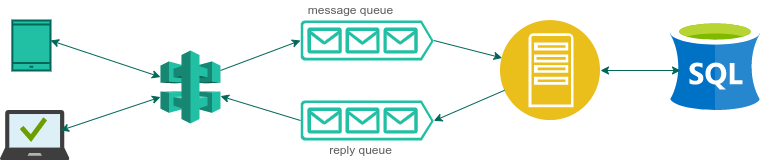

The diagram above was exported from draw.io. Its source (the exported page's mxGraphModel, read from the mxfile embedded in the PNG):
<mxGraphModel dx="1102" dy="588" grid="1" gridSize="10" guides="1" tooltips="1" connect="1" arrows="1" fold="1" page="1" pageScale="1" pageWidth="850" pageHeight="1100" math="0" shadow="0">
  <root>
    <mxCell id="0" />
    <mxCell id="1" parent="0" />
    <mxCell id="yLkKWNeh8sYa-RdqQuEm-1" value="" style="html=1;verticalLabelPosition=bottom;align=center;verticalAlign=top;strokeWidth=2;strokeColor=#006658;shadow=0;dashed=0;shape=mxgraph.ios7.icons.smartphone;fillColor=#21C0A5;fontColor=#5C5C5C;rounded=0;" parent="1" vertex="1">
      <mxGeometry x="81.84" y="190" width="38.16" height="50" as="geometry" />
    </mxCell>
    <mxCell id="yLkKWNeh8sYa-RdqQuEm-2" value="" style="sketch=0;aspect=fixed;html=1;points=[];align=center;image;fontSize=12;image=img/lib/mscae/Managed_Desktop.svg;fillColor=#21C0A5;strokeColor=#006658;fontColor=#5C5C5C;rounded=0;" parent="1" vertex="1">
      <mxGeometry x="70" y="280" width="69.45" height="50" as="geometry" />
    </mxCell>
    <mxCell id="yLkKWNeh8sYa-RdqQuEm-3" value="" style="outlineConnect=0;dashed=0;verticalLabelPosition=bottom;verticalAlign=top;align=center;html=1;shape=mxgraph.aws3.api_gateway;fillColor=#21C0A5;strokeColor=#006658;fontColor=#5C5C5C;rounded=0;" parent="1" vertex="1">
      <mxGeometry x="230" y="220" width="60" height="73" as="geometry" />
    </mxCell>
    <mxCell id="yLkKWNeh8sYa-RdqQuEm-7" value="" style="sketch=0;aspect=fixed;pointerEvents=1;shadow=0;dashed=0;html=1;strokeColor=none;labelPosition=center;verticalLabelPosition=bottom;verticalAlign=top;align=center;fillColor=#21C0A5;shape=mxgraph.azure.queue_generic;fontColor=#5C5C5C;rounded=0;" parent="1" vertex="1">
      <mxGeometry x="370" y="190" width="133.33" height="40" as="geometry" />
    </mxCell>
    <mxCell id="yLkKWNeh8sYa-RdqQuEm-9" value="" style="aspect=fixed;perimeter=ellipsePerimeter;html=1;align=center;shadow=0;dashed=0;fontColor=#5C5C5C;fontSize=12;spacingTop=3;image;image=img/lib/ibm/applications/app_server.svg;fillColor=#21C0A5;strokeColor=#006658;rounded=0;" parent="1" vertex="1">
      <mxGeometry x="570" y="190" width="100" height="100" as="geometry" />
    </mxCell>
    <mxCell id="yLkKWNeh8sYa-RdqQuEm-10" value="" style="sketch=0;aspect=fixed;pointerEvents=1;shadow=0;dashed=0;html=1;strokeColor=none;labelPosition=center;verticalLabelPosition=bottom;verticalAlign=top;align=center;fillColor=#21C0A5;shape=mxgraph.azure.queue_generic;direction=east;fontColor=#5C5C5C;rounded=0;" parent="1" vertex="1">
      <mxGeometry x="370" y="270" width="133.33" height="40" as="geometry" />
    </mxCell>
    <mxCell id="yLkKWNeh8sYa-RdqQuEm-11" value="" style="sketch=0;aspect=fixed;html=1;points=[];align=center;image;fontSize=12;image=img/lib/mscae/dep/SQL_Server_Stretch_DB.svg;fillColor=#21C0A5;strokeColor=#006658;fontColor=#5C5C5C;rounded=0;" parent="1" vertex="1">
      <mxGeometry x="740" y="190" width="90" height="90" as="geometry" />
    </mxCell>
    <mxCell id="yLkKWNeh8sYa-RdqQuEm-13" value="" style="endArrow=classic;html=1;rounded=0;strokeColor=#006658;fontColor=#5C5C5C;" parent="1" target="yLkKWNeh8sYa-RdqQuEm-9" edge="1">
      <mxGeometry width="50" height="50" relative="1" as="geometry">
        <mxPoint x="503.33" y="210" as="sourcePoint" />
        <mxPoint x="570" y="220" as="targetPoint" />
      </mxGeometry>
    </mxCell>
    <mxCell id="yLkKWNeh8sYa-RdqQuEm-14" value="" style="endArrow=classic;html=1;rounded=0;entryX=1;entryY=0.51;entryDx=0;entryDy=0;entryPerimeter=0;strokeColor=#006658;fontColor=#5C5C5C;" parent="1" source="yLkKWNeh8sYa-RdqQuEm-9" target="yLkKWNeh8sYa-RdqQuEm-10" edge="1">
      <mxGeometry width="50" height="50" relative="1" as="geometry">
        <mxPoint x="513.3299999999999" y="220" as="sourcePoint" />
        <mxPoint x="581.5926544194192" y="237.48085890157392" as="targetPoint" />
      </mxGeometry>
    </mxCell>
    <mxCell id="yLkKWNeh8sYa-RdqQuEm-15" value="" style="endArrow=classic;startArrow=classic;html=1;rounded=0;strokeColor=#006658;fontColor=#5C5C5C;" parent="1" target="yLkKWNeh8sYa-RdqQuEm-3" edge="1">
      <mxGeometry width="50" height="50" relative="1" as="geometry">
        <mxPoint x="130" y="300" as="sourcePoint" />
        <mxPoint x="180" y="250" as="targetPoint" />
      </mxGeometry>
    </mxCell>
    <mxCell id="yLkKWNeh8sYa-RdqQuEm-16" value="" style="endArrow=classic;startArrow=classic;html=1;rounded=0;strokeColor=#006658;fontColor=#5C5C5C;" parent="1" target="yLkKWNeh8sYa-RdqQuEm-3" edge="1">
      <mxGeometry width="50" height="50" relative="1" as="geometry">
        <mxPoint x="120" y="210" as="sourcePoint" />
        <mxPoint x="170" y="160" as="targetPoint" />
      </mxGeometry>
    </mxCell>
    <mxCell id="yLkKWNeh8sYa-RdqQuEm-17" value="" style="endArrow=classic;startArrow=classic;html=1;rounded=0;strokeColor=#006658;fontColor=#5C5C5C;" parent="1" edge="1">
      <mxGeometry width="50" height="50" relative="1" as="geometry">
        <mxPoint x="670" y="240" as="sourcePoint" />
        <mxPoint x="750" y="240" as="targetPoint" />
      </mxGeometry>
    </mxCell>
    <mxCell id="yLkKWNeh8sYa-RdqQuEm-18" value="" style="endArrow=classic;html=1;rounded=0;exitX=0;exitY=0.5;exitDx=0;exitDy=0;exitPerimeter=0;strokeColor=#006658;fontColor=#5C5C5C;" parent="1" source="yLkKWNeh8sYa-RdqQuEm-10" target="yLkKWNeh8sYa-RdqQuEm-3" edge="1">
      <mxGeometry width="50" height="50" relative="1" as="geometry">
        <mxPoint x="300" y="315" as="sourcePoint" />
        <mxPoint x="350" y="265" as="targetPoint" />
      </mxGeometry>
    </mxCell>
    <mxCell id="yLkKWNeh8sYa-RdqQuEm-19" value="" style="endArrow=classic;html=1;rounded=0;entryX=0;entryY=0.5;entryDx=0;entryDy=0;entryPerimeter=0;strokeColor=#006658;fontColor=#5C5C5C;" parent="1" target="yLkKWNeh8sYa-RdqQuEm-7" edge="1">
      <mxGeometry width="50" height="50" relative="1" as="geometry">
        <mxPoint x="290" y="240" as="sourcePoint" />
        <mxPoint x="340" y="190" as="targetPoint" />
      </mxGeometry>
    </mxCell>
    <mxCell id="yLkKWNeh8sYa-RdqQuEm-20" value="reply queue" style="text;html=1;align=center;verticalAlign=middle;resizable=0;points=[];autosize=1;strokeColor=none;fillColor=none;fontColor=#5C5C5C;rounded=0;" parent="1" vertex="1">
      <mxGeometry x="390" y="310" width="80" height="20" as="geometry" />
    </mxCell>
    <mxCell id="yLkKWNeh8sYa-RdqQuEm-21" value="message queue" style="text;html=1;align=center;verticalAlign=middle;resizable=0;points=[];autosize=1;strokeColor=none;fillColor=none;fontColor=#5C5C5C;rounded=0;" parent="1" vertex="1">
      <mxGeometry x="370" y="170" width="100" height="20" as="geometry" />
    </mxCell>
  </root>
</mxGraphModel>